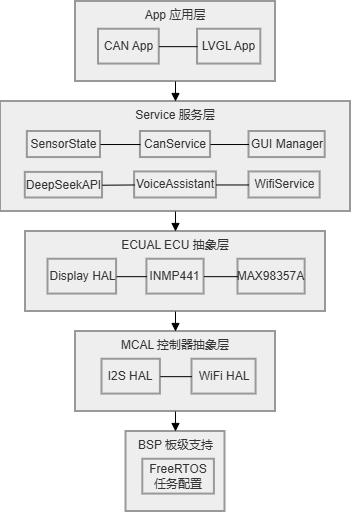

The diagram above was exported from draw.io. Its source (the exported page's mxGraphModel, read from the mxfile embedded in the PNG):
<mxGraphModel dx="936" dy="585" grid="1" gridSize="10" guides="1" tooltips="1" connect="1" arrows="1" fold="1" page="1" pageScale="1" pageWidth="827" pageHeight="1169" math="0" shadow="0">
  <root>
    <mxCell id="0" />
    <mxCell id="1" parent="0" />
    <mxCell id="fcefqAfdHI09xSmFrCZ4-33" parent="1" style="whiteSpace=wrap;strokeWidth=2;verticalAlign=top;fillColor=light-dark(#eeeeee,#1f2020);strokeColor=light-dark(#999999,#cccccc);fontColor=light-dark(#333333,#cccccc);" value="BSP 板级支持" vertex="1">
      <mxGeometry height="80" width="99" x="267.5" y="480" as="geometry" />
    </mxCell>
    <mxCell id="fcefqAfdHI09xSmFrCZ4-34" parent="fcefqAfdHI09xSmFrCZ4-33" style="whiteSpace=wrap;strokeWidth=2;fillColor=light-dark(#eeeeee,#1f2020);strokeColor=light-dark(#999999,#cccccc);fontColor=light-dark(#333333,#cccccc);" value="FreeRTOS 任务配置" vertex="1">
      <mxGeometry height="34.83870967741935" width="71.60147601476014" x="16.804428044280442" y="27.741935483870968" as="geometry" />
    </mxCell>
    <mxCell id="fcefqAfdHI09xSmFrCZ4-35" parent="1" style="whiteSpace=wrap;strokeWidth=2;verticalAlign=top;fillColor=light-dark(#eeeeee,#1f2020);strokeColor=light-dark(#999999,#cccccc);fontColor=light-dark(#333333,#cccccc);align=center;" value="MCAL 控制器抽象层" vertex="1">
      <mxGeometry height="80" width="200" x="217" y="380" as="geometry" />
    </mxCell>
    <mxCell id="fcefqAfdHI09xSmFrCZ4-36" parent="fcefqAfdHI09xSmFrCZ4-35" style="whiteSpace=wrap;strokeWidth=2;fillColor=light-dark(#eeeeee,#1f2020);strokeColor=light-dark(#999999,#cccccc);fontColor=light-dark(#333333,#cccccc);" value="I2S HAL" vertex="1">
      <mxGeometry height="34.83870967741935" width="58.39793281653747" x="26.498708010335918" y="27.741935483870964" as="geometry" />
    </mxCell>
    <mxCell id="fcefqAfdHI09xSmFrCZ4-37" parent="fcefqAfdHI09xSmFrCZ4-35" style="whiteSpace=wrap;strokeWidth=2;fillColor=light-dark(#eeeeee,#1f2020);strokeColor=light-dark(#999999,#cccccc);fontColor=light-dark(#333333,#cccccc);" value="WiFi HAL" vertex="1">
      <mxGeometry height="34.83870967741935" width="64.08268733850129" x="116.50217054263567" y="27.741935483870964" as="geometry" />
    </mxCell>
    <mxCell id="fcefqAfdHI09xSmFrCZ4-38" edge="1" parent="fcefqAfdHI09xSmFrCZ4-35" source="fcefqAfdHI09xSmFrCZ4-36" style="curved=1;startArrow=none;endArrow=none;exitX=1;exitY=0.5;entryX=0;entryY=0.5;rounded=0;" target="fcefqAfdHI09xSmFrCZ4-37" value="">
      <mxGeometry relative="1" as="geometry">
        <Array as="points" />
      </mxGeometry>
    </mxCell>
    <mxCell id="fcefqAfdHI09xSmFrCZ4-39" parent="1" style="whiteSpace=wrap;strokeWidth=2;verticalAlign=top;fillColor=light-dark(#eeeeee,#1f2020);strokeColor=light-dark(#999999,#cccccc);fontColor=light-dark(#333333,#cccccc);align=center;" value="ECUAL ECU 抽象层" vertex="1">
      <mxGeometry height="80" width="300" x="167" y="280" as="geometry" />
    </mxCell>
    <mxCell id="fcefqAfdHI09xSmFrCZ4-40" parent="fcefqAfdHI09xSmFrCZ4-39" style="whiteSpace=wrap;strokeWidth=2;fillColor=light-dark(#eeeeee,#1f2020);strokeColor=light-dark(#999999,#cccccc);fontColor=light-dark(#333333,#cccccc);" value="Display HAL" vertex="1">
      <mxGeometry height="34.83870967741935" width="68.57142857142857" x="22.502380952380946" y="27.74193548387096" as="geometry" />
    </mxCell>
    <mxCell id="fcefqAfdHI09xSmFrCZ4-41" parent="fcefqAfdHI09xSmFrCZ4-39" style="whiteSpace=wrap;strokeWidth=2;fillColor=light-dark(#eeeeee,#1f2020);strokeColor=light-dark(#999999,#cccccc);fontColor=light-dark(#333333,#cccccc);" value="INMP441" vertex="1">
      <mxGeometry height="34.83870967741935" width="57.14285714285713" x="121.43142857142855" y="27.74193548387096" as="geometry" />
    </mxCell>
    <mxCell id="fcefqAfdHI09xSmFrCZ4-42" parent="fcefqAfdHI09xSmFrCZ4-39" style="whiteSpace=wrap;strokeWidth=2;fillColor=light-dark(#eeeeee,#1f2020);strokeColor=light-dark(#999999,#cccccc);fontColor=light-dark(#333333,#cccccc);" value="MAX98357A" vertex="1">
      <mxGeometry height="34.83870967741935" width="67.14285714285714" x="212.4995238095238" y="27.74193548387096" as="geometry" />
    </mxCell>
    <mxCell id="fcefqAfdHI09xSmFrCZ4-43" edge="1" parent="fcefqAfdHI09xSmFrCZ4-39" source="fcefqAfdHI09xSmFrCZ4-40" style="curved=1;startArrow=none;endArrow=none;exitX=0.99;exitY=0.5;entryX=0;entryY=0.5;rounded=0;" target="fcefqAfdHI09xSmFrCZ4-41" value="">
      <mxGeometry relative="1" as="geometry">
        <Array as="points" />
      </mxGeometry>
    </mxCell>
    <mxCell id="fcefqAfdHI09xSmFrCZ4-44" edge="1" parent="fcefqAfdHI09xSmFrCZ4-39" source="fcefqAfdHI09xSmFrCZ4-41" style="curved=1;startArrow=none;endArrow=none;exitX=1;exitY=0.5;entryX=0;entryY=0.5;rounded=0;" target="fcefqAfdHI09xSmFrCZ4-42" value="">
      <mxGeometry relative="1" as="geometry">
        <Array as="points" />
      </mxGeometry>
    </mxCell>
    <mxCell id="fcefqAfdHI09xSmFrCZ4-45" parent="1" style="whiteSpace=wrap;strokeWidth=2;verticalAlign=top;fillColor=light-dark(#eeeeee,#1f2020);strokeColor=light-dark(#999999,#cccccc);fontColor=light-dark(#333333,#cccccc);align=center;" value="Service 服务层" vertex="1">
      <mxGeometry height="110" width="350" x="142" y="150" as="geometry" />
    </mxCell>
    <mxCell id="fcefqAfdHI09xSmFrCZ4-46" parent="fcefqAfdHI09xSmFrCZ4-45" style="whiteSpace=wrap;strokeWidth=2;fillColor=light-dark(#eeeeee,#1f2020);strokeColor=light-dark(#999999,#cccccc);fontColor=light-dark(#333333,#cccccc);" value="SensorState" vertex="1">
      <mxGeometry height="26.052631578947366" width="73.14949201741653" x="26.83563618771165" y="29.99561403508772" as="geometry" />
    </mxCell>
    <mxCell id="fcefqAfdHI09xSmFrCZ4-47" parent="fcefqAfdHI09xSmFrCZ4-45" style="whiteSpace=wrap;strokeWidth=2;fillColor=light-dark(#eeeeee,#1f2020);strokeColor=light-dark(#999999,#cccccc);fontColor=light-dark(#333333,#cccccc);" value="CanService" vertex="1">
      <mxGeometry height="26.052631578947366" width="70.10159651669086" x="139.94723754233186" y="29.99561403508772" as="geometry" />
    </mxCell>
    <mxCell id="fcefqAfdHI09xSmFrCZ4-48" parent="fcefqAfdHI09xSmFrCZ4-45" style="whiteSpace=wrap;strokeWidth=2;fillColor=light-dark(#eeeeee,#1f2020);strokeColor=light-dark(#999999,#cccccc);fontColor=light-dark(#333333,#cccccc);" value="GUI Manager" vertex="1">
      <mxGeometry height="26.052631578947366" width="76.19738751814225" x="248.50646831156263" y="29.99561403508772" as="geometry" />
    </mxCell>
    <mxCell id="fcefqAfdHI09xSmFrCZ4-49" parent="fcefqAfdHI09xSmFrCZ4-45" style="whiteSpace=wrap;strokeWidth=2;fillColor=light-dark(#eeeeee,#1f2020);strokeColor=light-dark(#999999,#cccccc);fontColor=light-dark(#333333,#cccccc);" value="DeepSeekAPI" vertex="1">
      <mxGeometry height="25.57017543859649" width="77.21335268505081" x="24.803705853894535" y="70.92228070175439" as="geometry" />
    </mxCell>
    <mxCell id="fcefqAfdHI09xSmFrCZ4-50" parent="fcefqAfdHI09xSmFrCZ4-45" style="whiteSpace=wrap;strokeWidth=2;fillColor=light-dark(#eeeeee,#1f2020);strokeColor=light-dark(#999999,#cccccc);fontColor=light-dark(#333333,#cccccc);" value="VoiceAssistant" vertex="1">
      <mxGeometry height="26.052631578947366" width="81.78519593613933" x="134.1054378326076" y="70.44105263157894" as="geometry" />
    </mxCell>
    <mxCell id="fcefqAfdHI09xSmFrCZ4-51" parent="fcefqAfdHI09xSmFrCZ4-45" style="whiteSpace=wrap;strokeWidth=2;fillColor=light-dark(#eeeeee,#1f2020);strokeColor=light-dark(#999999,#cccccc);fontColor=light-dark(#333333,#cccccc);" value="WifiService" vertex="1">
      <mxGeometry height="26.052631578947366" width="71.11756168359942" x="248.5030478955007" y="70.44105263157894" as="geometry" />
    </mxCell>
    <mxCell id="fcefqAfdHI09xSmFrCZ4-52" edge="1" parent="fcefqAfdHI09xSmFrCZ4-45" source="fcefqAfdHI09xSmFrCZ4-46" style="curved=1;startArrow=none;endArrow=none;exitX=1;exitY=0.5;entryX=0;entryY=0.5;rounded=0;" target="fcefqAfdHI09xSmFrCZ4-47" value="">
      <mxGeometry relative="1" as="geometry">
        <Array as="points" />
      </mxGeometry>
    </mxCell>
    <mxCell id="fcefqAfdHI09xSmFrCZ4-53" edge="1" parent="fcefqAfdHI09xSmFrCZ4-45" source="fcefqAfdHI09xSmFrCZ4-47" style="curved=1;startArrow=none;endArrow=none;exitX=1;exitY=0.5;entryX=0;entryY=0.5;rounded=0;" target="fcefqAfdHI09xSmFrCZ4-48" value="">
      <mxGeometry relative="1" as="geometry">
        <Array as="points" />
      </mxGeometry>
    </mxCell>
    <mxCell id="fcefqAfdHI09xSmFrCZ4-54" edge="1" parent="fcefqAfdHI09xSmFrCZ4-45" source="fcefqAfdHI09xSmFrCZ4-49" style="curved=1;startArrow=none;endArrow=none;exitX=1;exitY=0.5;entryX=0;entryY=0.5;rounded=0;" target="fcefqAfdHI09xSmFrCZ4-50" value="">
      <mxGeometry relative="1" as="geometry">
        <Array as="points" />
      </mxGeometry>
    </mxCell>
    <mxCell id="fcefqAfdHI09xSmFrCZ4-55" edge="1" parent="fcefqAfdHI09xSmFrCZ4-45" source="fcefqAfdHI09xSmFrCZ4-50" style="curved=1;startArrow=none;endArrow=none;exitX=1;exitY=0.5;entryX=0;entryY=0.5;rounded=0;" target="fcefqAfdHI09xSmFrCZ4-51" value="">
      <mxGeometry relative="1" as="geometry">
        <Array as="points" />
      </mxGeometry>
    </mxCell>
    <mxCell id="fcefqAfdHI09xSmFrCZ4-56" parent="1" style="whiteSpace=wrap;strokeWidth=2;verticalAlign=top;fillColor=light-dark(#eeeeee,#1f2020);strokeColor=light-dark(#999999,#cccccc);fontColor=light-dark(#333333,#cccccc);labelPosition=center;verticalLabelPosition=middle;align=center;" value="App 应用层" vertex="1">
      <mxGeometry height="80" width="200" x="217" y="50" as="geometry" />
    </mxCell>
    <mxCell id="fcefqAfdHI09xSmFrCZ4-57" parent="fcefqAfdHI09xSmFrCZ4-56" style="whiteSpace=wrap;strokeWidth=2;fillColor=light-dark(#eeeeee,#1f2020);strokeColor=light-dark(#999999,#cccccc);fontColor=light-dark(#333333,#cccccc);" value="CAN App" vertex="1">
      <mxGeometry height="34.83870967741935" width="60.75949367088607" x="23.00447257383966" y="27.74193548387097" as="geometry" />
    </mxCell>
    <mxCell id="fcefqAfdHI09xSmFrCZ4-58" parent="fcefqAfdHI09xSmFrCZ4-56" style="whiteSpace=wrap;strokeWidth=2;fillColor=light-dark(#eeeeee,#1f2020);strokeColor=light-dark(#999999,#cccccc);fontColor=light-dark(#333333,#cccccc);" value="LVGL App" vertex="1">
      <mxGeometry height="34.83870967741935" width="63.291139240506325" x="122.02531645569621" y="27.74193548387097" as="geometry" />
    </mxCell>
    <mxCell id="fcefqAfdHI09xSmFrCZ4-59" edge="1" parent="fcefqAfdHI09xSmFrCZ4-56" source="fcefqAfdHI09xSmFrCZ4-57" style="curved=1;startArrow=none;endArrow=none;exitX=1;exitY=0.5;entryX=0;entryY=0.5;rounded=0;" target="fcefqAfdHI09xSmFrCZ4-58" value="">
      <mxGeometry relative="1" as="geometry">
        <Array as="points" />
      </mxGeometry>
    </mxCell>
    <mxCell id="fcefqAfdHI09xSmFrCZ4-60" edge="1" parent="1" source="fcefqAfdHI09xSmFrCZ4-56" style="curved=1;startArrow=none;endArrow=block;exitX=0.5;exitY=1;entryX=0.5;entryY=0;rounded=0;" target="fcefqAfdHI09xSmFrCZ4-45" value="">
      <mxGeometry relative="1" as="geometry">
        <Array as="points" />
      </mxGeometry>
    </mxCell>
    <mxCell id="fcefqAfdHI09xSmFrCZ4-61" edge="1" parent="1" source="fcefqAfdHI09xSmFrCZ4-45" style="curved=1;startArrow=none;endArrow=block;exitX=0.5;exitY=1;entryX=0.5;entryY=0;rounded=0;" target="fcefqAfdHI09xSmFrCZ4-39" value="">
      <mxGeometry relative="1" as="geometry">
        <Array as="points" />
      </mxGeometry>
    </mxCell>
    <mxCell id="fcefqAfdHI09xSmFrCZ4-62" edge="1" parent="1" source="fcefqAfdHI09xSmFrCZ4-39" style="curved=1;startArrow=none;endArrow=block;exitX=0.5;exitY=1;entryX=0.5;entryY=0;rounded=0;" target="fcefqAfdHI09xSmFrCZ4-35" value="">
      <mxGeometry relative="1" as="geometry">
        <Array as="points" />
      </mxGeometry>
    </mxCell>
    <mxCell id="fcefqAfdHI09xSmFrCZ4-63" edge="1" parent="1" source="fcefqAfdHI09xSmFrCZ4-35" style="curved=1;startArrow=none;endArrow=block;exitX=0.5;exitY=1;entryX=0.5;entryY=0;rounded=0;" target="fcefqAfdHI09xSmFrCZ4-33" value="">
      <mxGeometry relative="1" as="geometry">
        <Array as="points" />
      </mxGeometry>
    </mxCell>
  </root>
</mxGraphModel>